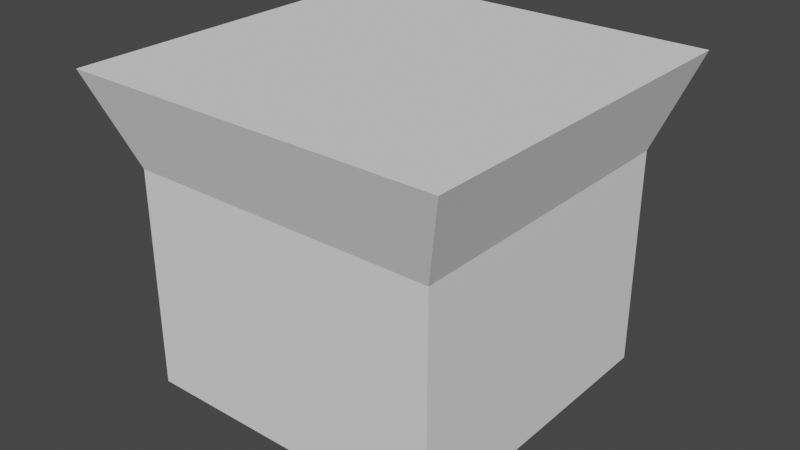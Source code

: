# Source: Hunterian_Crenulation.blend  (saved by Blender 4.3.34; exported with 4.5.12 LTS)
import bpy
from mathutils import Matrix  # noqa: F401  (used for matrix-valued properties, if any)

bpy.ops.wm.read_factory_settings(use_empty=True)
scene = bpy.context.scene
scene.name = 'Scene'

# ---- collections
col_collection = bpy.data.collections.new('Collection'); scene.collection.children.link(col_collection)

# ---- world
world_world = bpy.data.worlds.new('World'); scene.world = world_world
world_world.use_nodes = True; world_world.node_tree.nodes.clear()
_N = world_world.node_tree.nodes; _L = world_world.node_tree.links
n0 = _N.new('ShaderNodeOutputWorld'); n0.name = 'World Output'; n0.location = (300, 300)
n1 = _N.new('ShaderNodeBackground'); n1.name = 'Background'; n1.location = (10, 300)
n1.inputs[0].default_value = (0.05088, 0.05088, 0.05088, 1.0)
_L.new(n1.outputs[0], n0.inputs[0])
n0.is_active_output = True
world_world.color = (0.05088, 0.05088, 0.05088)
world_world.use_sun_shadow = False
world_world.sun_shadow_jitter_overblur = 0.0

# ---- meshes
me_cube_006 = bpy.data.meshes.new('Cube.006')
me_cube_006.from_pydata([(0.6408, -0.6408, -0.7286), (0.7722, -0.7722, 0.5529), (-0.6408, -0.6408, -0.7286), (-0.7722, -0.7722, 0.5529), (0.6408, 0.6408, -0.7286), (0.7722, 0.7722, 0.5529), (-0.6408, 0.6408, -0.7286), (-0.7722, 0.7722, 0.5529), (0.6408, -0.6408, 0.1757), (-0.6408, -0.6408, 0.1757), (-0.6408, 0.6408, 0.1757), (0.6408, 0.6408, 0.1757)], [], [(8, 1, 3, 9), (9, 3, 7, 10), (10, 7, 5, 11), (11, 5, 1, 8), (7, 3, 1, 5), (4, 11, 8, 0), (6, 10, 11, 4), (2, 9, 10, 6), (0, 8, 9, 2)])
_uv = me_cube_006.uv_layers.new(name='UVMap')
_uv.uv.foreach_set('vector', [0.07227, 0.9671, 0.07316, 0.9671, 0.07316, 0.9689, 0.07227, 0.9689, 0.07227, 0.9689, 0.07316, 0.9689, 0.07316, 0.9707, 0.07227, 0.9707, 0.07227, 0.9707, 0.07316, 0.9707, 0.07316, 0.9725, 0.07227, 0.9725, 0.07227, 0.9725, 0.07316, 0.9725, 0.07316, 0.9743, 0.07227, 0.9743, 0.07316, 0.9707, 0.07494, 0.9707, 0.07494, 0.9725, 0.07316, 0.9725, 0.07137, 0.9725, 0.07227, 0.9725, 0.07227, 0.9743, 0.07137, 0.9743, 0.07137, 0.9707, 0.07227, 0.9707, 0.07227, 0.9725, 0.07137, 0.9725, 0.07137, 0.9689, 0.07227, 0.9689, 0.07227, 0.9707, 0.07137, 0.9707, 0.07137, 0.9671, 0.07227, 0.9671, 0.07227, 0.9689, 0.07137, 0.9689])
me_cube_006.use_remesh_fix_poles = True
me_cube_006.use_remesh_preserve_attributes = False
me_cube_006.update()

# ---- objects
ob_cube_001 = bpy.data.objects.new('Cube.001', me_cube_006)

# ---- transforms, parenting, visibility, modifiers, constraints
ob_cube_001.location = (0.01028, -0.4946, 0.71)
ob_cube_001.rotation_euler = (0.0, -0.0, -1.571)

# ---- collection membership
col_collection.objects.link(ob_cube_001)

# ---- scene / render settings (as saved in the file)
scene.frame_start = 1; scene.frame_end = 250; scene.frame_set(1)
scene.render.engine = 'BLENDER_EEVEE_NEXT'
scene.cycles.use_denoising = False
scene.cycles.samples = 128
scene.cycles.sampling_pattern = 'TABULATED_SOBOL'
scene.cycles.use_adaptive_sampling = False
scene.cycles.use_light_tree = False
scene.view_settings.view_transform = 'Filmic'
bpy.context.view_layer.update()

# ---- added for rendering (the .blend has no active camera and no usable light): camera, sun
cam_auto = bpy.data.cameras.new('AutoCamera')
cam_auto.lens = 50.0
cam_auto.sensor_width = 36.0
cam_auto.clip_end = 1000.0
ob_auto_camera = bpy.data.objects.new('AutoCamera', cam_auto)
scene.collection.objects.link(ob_auto_camera)
ob_auto_camera.location = (2.35332, -3.30625, 2.49662)
ob_auto_camera.rotation_euler = (1.09748, -7.21219e-08, 0.694738)
scene.camera = ob_auto_camera
light_auto_sun = bpy.data.lights.new('AutoSun', 'SUN')
light_auto_sun.energy = 3.0
light_auto_sun.angle = 0.0523599
ob_auto_sun = bpy.data.objects.new('AutoSun', light_auto_sun)
scene.collection.objects.link(ob_auto_sun)
ob_auto_sun.rotation_euler = (0.872665, 0.174533, 0.523599)
bpy.context.view_layer.update()
